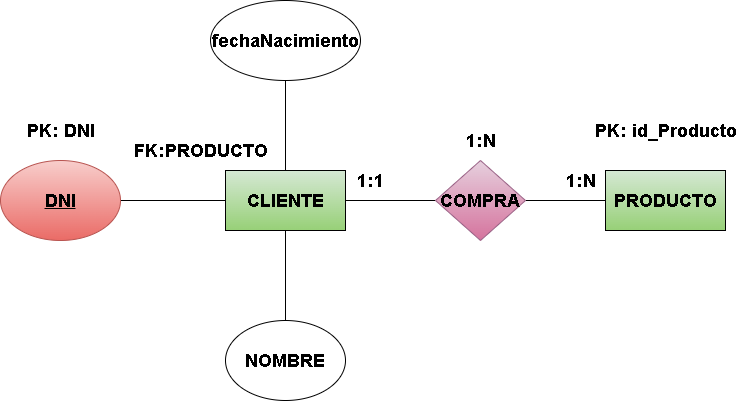

The diagram above was exported from draw.io. Its source (the exported page's mxGraphModel, read from the mxfile embedded in the PNG):
<mxGraphModel dx="391" dy="907" grid="1" gridSize="10" guides="1" tooltips="1" connect="1" arrows="1" fold="1" page="1" pageScale="1" pageWidth="850" pageHeight="1100" math="0" shadow="0">
  <root>
    <mxCell id="0" />
    <mxCell id="1" parent="0" />
    <mxCell id="2" style="edgeStyle=none;html=1;entryX=0;entryY=0.5;entryDx=0;entryDy=0;fontFamily=Helvetica;fontSize=12;fontColor=default;endArrow=none;endFill=0;" parent="1" source="6" target="8" edge="1">
      <mxGeometry relative="1" as="geometry" />
    </mxCell>
    <mxCell id="3" style="edgeStyle=none;html=1;endArrow=none;endFill=0;" parent="1" source="6" target="11" edge="1">
      <mxGeometry relative="1" as="geometry">
        <mxPoint x="345" y="170" as="targetPoint" />
      </mxGeometry>
    </mxCell>
    <mxCell id="4" style="edgeStyle=none;html=1;endArrow=none;endFill=0;" parent="1" source="6" target="10" edge="1">
      <mxGeometry relative="1" as="geometry" />
    </mxCell>
    <mxCell id="5" style="edgeStyle=none;html=1;entryX=1;entryY=0.5;entryDx=0;entryDy=0;endArrow=none;endFill=0;" parent="1" source="6" target="12" edge="1">
      <mxGeometry relative="1" as="geometry" />
    </mxCell>
    <mxCell id="6" value="&lt;span style=&quot;font-size: 18px;&quot;&gt;&lt;b&gt;CLIENTE&lt;/b&gt;&lt;/span&gt;" style="rounded=0;whiteSpace=wrap;html=1;fillColor=#d5e8d4;gradientColor=#97d077;strokeColor=default;" parent="1" vertex="1">
      <mxGeometry x="285" y="250" width="120" height="60" as="geometry" />
    </mxCell>
    <mxCell id="7" style="edgeStyle=none;html=1;fontFamily=Helvetica;fontSize=12;fontColor=default;endArrow=none;endFill=0;" parent="1" source="8" target="9" edge="1">
      <mxGeometry relative="1" as="geometry">
        <mxPoint x="655" y="280" as="targetPoint" />
      </mxGeometry>
    </mxCell>
    <mxCell id="8" value="&lt;span style=&quot;font-size: 18px;&quot;&gt;&lt;b&gt;COMPRA&lt;/b&gt;&lt;/span&gt;" style="rhombus;whiteSpace=wrap;html=1;rounded=0;strokeColor=#996185;align=center;verticalAlign=middle;fontFamily=Helvetica;fontSize=12;fillColor=#e6d0de;gradientColor=#d5739d;" parent="1" vertex="1">
      <mxGeometry x="495" y="240" width="90" height="80" as="geometry" />
    </mxCell>
    <mxCell id="9" value="&lt;span style=&quot;font-size: 18px;&quot;&gt;&lt;b&gt;PRODUCTO&lt;/b&gt;&lt;/span&gt;" style="rounded=0;whiteSpace=wrap;html=1;fillColor=#d5e8d4;gradientColor=#97d077;strokeColor=default;" parent="1" vertex="1">
      <mxGeometry x="665" y="250" width="120" height="60" as="geometry" />
    </mxCell>
    <mxCell id="10" value="&lt;font style=&quot;font-size: 18px;&quot;&gt;&lt;b&gt;NOMBRE&lt;/b&gt;&lt;/font&gt;" style="ellipse;whiteSpace=wrap;html=1;" parent="1" vertex="1">
      <mxGeometry x="285" y="400" width="120" height="80" as="geometry" />
    </mxCell>
    <mxCell id="11" value="&lt;font style=&quot;font-size: 18px;&quot;&gt;&lt;b&gt;fechaNacimiento&lt;/b&gt;&lt;/font&gt;" style="ellipse;whiteSpace=wrap;html=1;" parent="1" vertex="1">
      <mxGeometry x="270" y="80" width="150" height="80" as="geometry" />
    </mxCell>
    <mxCell id="12" value="&lt;font style=&quot;font-size: 18px;&quot;&gt;&lt;b&gt;&lt;u&gt;DNI&lt;/u&gt;&lt;/b&gt;&lt;/font&gt;" style="ellipse;whiteSpace=wrap;html=1;fillColor=#f8cecc;strokeColor=#b85450;gradientColor=#ea6b66;" parent="1" vertex="1">
      <mxGeometry x="60" y="240" width="120" height="80" as="geometry" />
    </mxCell>
    <mxCell id="13" value="&lt;font style=&quot;font-size: 18px;&quot;&gt;&lt;b&gt;1:1&lt;/b&gt;&lt;/font&gt;" style="text;html=1;align=center;verticalAlign=middle;resizable=0;points=[];autosize=1;strokeColor=none;fillColor=none;" parent="1" vertex="1">
      <mxGeometry x="405" y="240" width="50" height="40" as="geometry" />
    </mxCell>
    <mxCell id="14" value="&lt;span style=&quot;font-size: 18px;&quot;&gt;&lt;b&gt;1:N&lt;/b&gt;&lt;/span&gt;" style="text;html=1;align=center;verticalAlign=middle;resizable=0;points=[];autosize=1;strokeColor=none;fillColor=none;" parent="1" vertex="1">
      <mxGeometry x="515" y="200" width="50" height="40" as="geometry" />
    </mxCell>
    <mxCell id="15" value="&lt;font style=&quot;font-size: 18px;&quot;&gt;&lt;b&gt;1:N&lt;/b&gt;&lt;/font&gt;" style="text;html=1;align=center;verticalAlign=middle;resizable=0;points=[];autosize=1;strokeColor=none;fillColor=none;" parent="1" vertex="1">
      <mxGeometry x="615" y="240" width="50" height="40" as="geometry" />
    </mxCell>
    <mxCell id="16" value="&lt;span style=&quot;font-size: 18px;&quot;&gt;&lt;b&gt;&lt;font style=&quot;color: light-dark(rgb(0, 0, 0), rgb(255, 0, 0));&quot;&gt;PK: DNI&lt;/font&gt;&lt;/b&gt;&lt;/span&gt;" style="text;html=1;align=center;verticalAlign=middle;resizable=0;points=[];autosize=1;strokeColor=none;fillColor=none;" parent="1" vertex="1">
      <mxGeometry x="75" y="190" width="90" height="40" as="geometry" />
    </mxCell>
    <mxCell id="17" value="&lt;span style=&quot;font-size: 18px;&quot;&gt;&lt;b&gt;&lt;font style=&quot;color: light-dark(rgb(0, 0, 0), rgb(255, 0, 0));&quot;&gt;FK:PRODUCTO&lt;/font&gt;&lt;/b&gt;&lt;/span&gt;" style="text;html=1;align=center;verticalAlign=middle;resizable=0;points=[];autosize=1;strokeColor=none;fillColor=none;" parent="1" vertex="1">
      <mxGeometry x="180" y="210" width="160" height="40" as="geometry" />
    </mxCell>
    <mxCell id="18" value="&lt;span style=&quot;font-size: 18px;&quot;&gt;&lt;b&gt;&lt;font style=&quot;color: light-dark(rgb(0, 0, 0), rgb(255, 0, 0));&quot;&gt;PK: id_Producto&lt;/font&gt;&lt;/b&gt;&lt;/span&gt;" style="text;html=1;align=center;verticalAlign=middle;resizable=0;points=[];autosize=1;strokeColor=none;fillColor=none;" parent="1" vertex="1">
      <mxGeometry x="645" y="190" width="160" height="40" as="geometry" />
    </mxCell>
  </root>
</mxGraphModel>